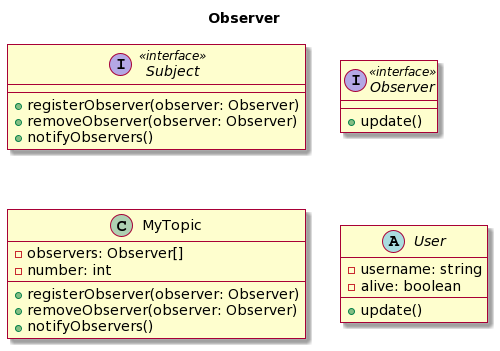

The diagram above was rendered by PlantUML. Its source (embedded in the PNG):
@startuml
skin rose

title Observer

interface Subject <<interface>> {
    + registerObserver(observer: Observer)
    + removeObserver(observer: Observer)
    + notifyObservers()
}

interface Observer <<interface>> {
    + update()
}

class MyTopic {
    - observers: Observer[]
    - number: int
    + registerObserver(observer: Observer)
    + removeObserver(observer: Observer)
    + notifyObservers()
}

abstract class User {
    - username: string
    - alive: boolean 
    + update()
}
@enduml